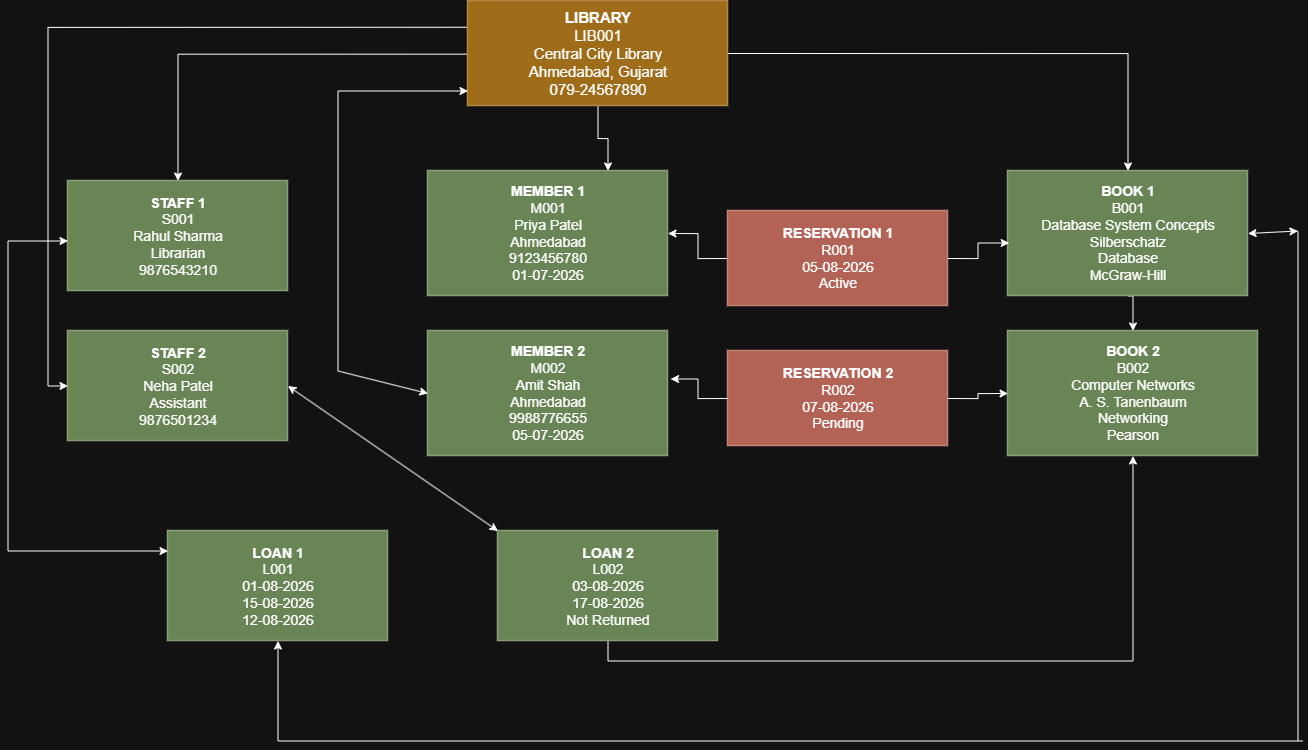

The diagram above was exported from draw.io. Its source (the exported page's mxGraphModel, read from the mxfile embedded in the PNG):
<mxGraphModel dx="1334" dy="804" grid="1" gridSize="10" guides="1" tooltips="1" connect="1" arrows="1" fold="1" page="1" pageScale="1" pageWidth="1400" pageHeight="850" math="0" shadow="0">
  <root>
    <mxCell id="0" />
    <mxCell id="1" parent="0" />
    <mxCell id="9PIXwHIl3xJ10SL4Zca--12" edge="1" parent="1" style="edgeStyle=orthogonalEdgeStyle;rounded=0;orthogonalLoop=1;jettySize=auto;html=1;exitX=0;exitY=0.5;exitDx=0;exitDy=0;entryX=0.448;entryY=-0.006;entryDx=0;entryDy=0;entryPerimeter=0;">
      <mxGeometry relative="1" as="geometry">
        <mxPoint x="481.44" y="93.16" as="sourcePoint" />
        <mxPoint x="179.99999999999994" y="219.99999999999991" as="targetPoint" />
      </mxGeometry>
    </mxCell>
    <mxCell id="9PIXwHIl3xJ10SL4Zca--15" edge="1" parent="1" source="library" style="edgeStyle=orthogonalEdgeStyle;rounded=0;orthogonalLoop=1;jettySize=auto;html=1;exitX=1;exitY=0.5;exitDx=0;exitDy=0;entryX=0.5;entryY=0;entryDx=0;entryDy=0;" target="book1">
      <mxGeometry relative="1" as="geometry">
        <mxPoint x="1140" y="93" as="targetPoint" />
      </mxGeometry>
    </mxCell>
    <mxCell id="Zph6lNUvOuEDoCqdiXB7-11" edge="1" parent="1" source="library" style="edgeStyle=orthogonalEdgeStyle;rounded=0;orthogonalLoop=1;jettySize=auto;html=1;exitX=0;exitY=0.25;exitDx=0;exitDy=0;entryX=0;entryY=0.5;entryDx=0;entryDy=0;" target="staff2">
      <mxGeometry relative="1" as="geometry" />
    </mxCell>
    <mxCell id="Zph6lNUvOuEDoCqdiXB7-16" edge="1" parent="1" source="library" style="edgeStyle=orthogonalEdgeStyle;rounded=0;orthogonalLoop=1;jettySize=auto;html=1;exitX=0.5;exitY=1;exitDx=0;exitDy=0;entryX=0.75;entryY=0;entryDx=0;entryDy=0;" target="member1">
      <mxGeometry relative="1" as="geometry" />
    </mxCell>
    <mxCell id="library" parent="1" style="shape=rectangle;rounded=0;whiteSpace=wrap;html=1;fillColor=#C58A2A;strokeColor=#9A6C23;strokeWidth=1.5;fontSize=15;align=center;verticalAlign=middle;" value="&lt;b&gt;LIBRARY&lt;/b&gt;&lt;br&gt;LIB001&lt;br&gt;Central City Library&lt;br&gt;Ahmedabad, Gujarat&lt;br&gt;079-24567890" vertex="1">
      <mxGeometry height="105" width="260" x="470" y="40" as="geometry" />
    </mxCell>
    <mxCell id="staff1" parent="1" style="shape=rectangle;rounded=0;whiteSpace=wrap;html=1;fillColor=#6F8F59;strokeColor=#526B43;strokeWidth=1.5;fontSize=14;align=center;verticalAlign=middle;" value="&lt;b&gt;STAFF 1&lt;/b&gt;&lt;br&gt;S001&lt;br&gt;Rahul Sharma&lt;br&gt;Librarian&lt;br&gt;9876543210" vertex="1">
      <mxGeometry height="110" width="220" x="70" y="220" as="geometry" />
    </mxCell>
    <mxCell id="staff2" parent="1" style="shape=rectangle;rounded=0;whiteSpace=wrap;html=1;fillColor=#6F8F59;strokeColor=#526B43;strokeWidth=1.5;fontSize=14;align=center;verticalAlign=middle;" value="&lt;b&gt;STAFF 2&lt;/b&gt;&lt;br&gt;S002&lt;br&gt;Neha Patel&lt;br&gt;Assistant&lt;br&gt;9876501234" vertex="1">
      <mxGeometry height="110" width="220" x="70" y="370" as="geometry" />
    </mxCell>
    <mxCell id="member1" parent="1" style="shape=rectangle;rounded=0;whiteSpace=wrap;html=1;fillColor=#6F8F59;strokeColor=#526B43;strokeWidth=1.5;fontSize=14;align=center;verticalAlign=middle;" value="&lt;b&gt;MEMBER 1&lt;/b&gt;&lt;br&gt;M001&lt;br&gt;Priya Patel&lt;br&gt;Ahmedabad&lt;br&gt;9123456780&lt;br&gt;01-07-2026" vertex="1">
      <mxGeometry height="125" width="240" x="430" y="210" as="geometry" />
    </mxCell>
    <mxCell id="member2" parent="1" style="shape=rectangle;rounded=0;whiteSpace=wrap;html=1;fillColor=#6F8F59;strokeColor=#526B43;strokeWidth=1.5;fontSize=14;align=center;verticalAlign=middle;" value="&lt;b&gt;MEMBER 2&lt;/b&gt;&lt;br&gt;M002&lt;br&gt;Amit Shah&lt;br&gt;Ahmedabad&lt;br&gt;9988776655&lt;br&gt;05-07-2026" vertex="1">
      <mxGeometry height="125" width="240" x="430" y="370" as="geometry" />
    </mxCell>
    <mxCell id="9PIXwHIl3xJ10SL4Zca--5" edge="1" parent="1" source="res1" style="edgeStyle=orthogonalEdgeStyle;rounded=0;orthogonalLoop=1;jettySize=auto;html=1;exitX=0;exitY=0.5;exitDx=0;exitDy=0;entryX=1;entryY=0.5;entryDx=0;entryDy=0;" target="member1">
      <mxGeometry relative="1" as="geometry" />
    </mxCell>
    <mxCell id="res1" parent="1" style="shape=rectangle;rounded=0;whiteSpace=wrap;html=1;fillColor=#D97B6C;strokeColor=#A95D52;strokeWidth=1.5;fontSize=14;align=center;verticalAlign=middle;" value="&lt;b&gt;RESERVATION 1&lt;/b&gt;&lt;br&gt;R001&lt;br&gt;05-08-2026&lt;br&gt;Active" vertex="1">
      <mxGeometry height="95" width="220" x="730" y="250" as="geometry" />
    </mxCell>
    <mxCell id="9PIXwHIl3xJ10SL4Zca--3" edge="1" parent="1" source="res2" style="edgeStyle=orthogonalEdgeStyle;rounded=0;orthogonalLoop=1;jettySize=auto;html=1;exitX=1;exitY=0.5;exitDx=0;exitDy=0;entryX=0;entryY=0.5;entryDx=0;entryDy=0;" target="book2">
      <mxGeometry relative="1" as="geometry" />
    </mxCell>
    <mxCell id="res2" parent="1" style="shape=rectangle;rounded=0;whiteSpace=wrap;html=1;fillColor=#D97B6C;strokeColor=#A95D52;strokeWidth=1.5;fontSize=14;align=center;verticalAlign=middle;" value="&lt;b&gt;RESERVATION 2&lt;/b&gt;&lt;br&gt;R002&lt;br&gt;07-08-2026&lt;br&gt;Pending" vertex="1">
      <mxGeometry height="95" width="220" x="730" y="390" as="geometry" />
    </mxCell>
    <mxCell id="9PIXwHIl3xJ10SL4Zca--9" edge="1" parent="1" source="book1" style="edgeStyle=orthogonalEdgeStyle;rounded=0;orthogonalLoop=1;jettySize=auto;html=1;exitX=0.5;exitY=1;exitDx=0;exitDy=0;entryX=0.5;entryY=0;entryDx=0;entryDy=0;" target="book2">
      <mxGeometry relative="1" as="geometry" />
    </mxCell>
    <mxCell id="book1" parent="1" style="shape=rectangle;rounded=0;whiteSpace=wrap;html=1;fillColor=#6F8F59;strokeColor=#526B43;strokeWidth=1.5;fontSize=14;align=center;verticalAlign=middle;" value="&lt;b&gt;BOOK 1&lt;/b&gt;&lt;br&gt;B001&lt;br&gt;Database System Concepts&lt;br&gt;Silberschatz&lt;br&gt;Database&lt;br&gt;McGraw-Hill" vertex="1">
      <mxGeometry height="125" width="240" x="1010" y="210" as="geometry" />
    </mxCell>
    <mxCell id="book2" parent="1" style="shape=rectangle;rounded=0;whiteSpace=wrap;html=1;fillColor=#6F8F59;strokeColor=#526B43;strokeWidth=1.5;fontSize=14;align=center;verticalAlign=middle;" value="&lt;b&gt;BOOK 2&lt;/b&gt;&lt;br&gt;B002&lt;br&gt;Computer Networks&lt;br&gt;A. S. Tanenbaum&lt;br&gt;Networking&lt;br&gt;Pearson" vertex="1">
      <mxGeometry height="125" width="250" x="1010" y="370" as="geometry" />
    </mxCell>
    <mxCell id="loan1" parent="1" style="shape=rectangle;rounded=0;whiteSpace=wrap;html=1;fillColor=#6F8F59;strokeColor=#526B43;strokeWidth=1.5;fontSize=14;align=center;verticalAlign=middle;" value="&lt;b&gt;LOAN 1&lt;/b&gt;&lt;br&gt;L001&lt;br&gt;01-08-2026&lt;br&gt;15-08-2026&lt;br&gt;12-08-2026" vertex="1">
      <mxGeometry height="110" width="220" x="170" y="570" as="geometry" />
    </mxCell>
    <mxCell id="9PIXwHIl3xJ10SL4Zca--20" edge="1" parent="1" source="loan2" style="edgeStyle=orthogonalEdgeStyle;rounded=0;orthogonalLoop=1;jettySize=auto;html=1;exitX=0.5;exitY=1;exitDx=0;exitDy=0;entryX=0.5;entryY=1;entryDx=0;entryDy=0;" target="book2">
      <mxGeometry relative="1" as="geometry" />
    </mxCell>
    <mxCell id="loan2" parent="1" style="shape=rectangle;rounded=0;whiteSpace=wrap;html=1;fillColor=#6F8F59;strokeColor=#526B43;strokeWidth=1.5;fontSize=14;align=center;verticalAlign=middle;" value="&lt;b&gt;LOAN 2&lt;/b&gt;&lt;br&gt;L002&lt;br&gt;03-08-2026&lt;br&gt;17-08-2026&lt;br&gt;Not Returned" vertex="1">
      <mxGeometry height="110" width="220" x="500" y="570" as="geometry" />
    </mxCell>
    <mxCell id="9PIXwHIl3xJ10SL4Zca--4" edge="1" parent="1" source="res1" style="edgeStyle=orthogonalEdgeStyle;rounded=0;orthogonalLoop=1;jettySize=auto;html=1;exitX=1;exitY=0.5;exitDx=0;exitDy=0;entryX=0.005;entryY=0.576;entryDx=0;entryDy=0;entryPerimeter=0;" target="book1">
      <mxGeometry relative="1" as="geometry" />
    </mxCell>
    <mxCell id="9PIXwHIl3xJ10SL4Zca--6" edge="1" parent="1" source="res2" style="edgeStyle=orthogonalEdgeStyle;rounded=0;orthogonalLoop=1;jettySize=auto;html=1;exitX=0;exitY=0.5;exitDx=0;exitDy=0;entryX=1.011;entryY=0.384;entryDx=0;entryDy=0;entryPerimeter=0;" target="member2">
      <mxGeometry relative="1" as="geometry" />
    </mxCell>
    <mxCell id="Zph6lNUvOuEDoCqdiXB7-2" edge="1" parent="1" style="endArrow=classic;html=1;rounded=0;entryX=0.5;entryY=1;entryDx=0;entryDy=0;" target="loan1" value="">
      <mxGeometry height="50" relative="1" width="50" as="geometry">
        <mxPoint x="280" y="780" as="sourcePoint" />
        <mxPoint x="720" y="570" as="targetPoint" />
      </mxGeometry>
    </mxCell>
    <mxCell id="Zph6lNUvOuEDoCqdiXB7-5" edge="1" parent="1" style="endArrow=none;html=1;rounded=0;" value="">
      <mxGeometry height="50" relative="1" width="50" as="geometry">
        <mxPoint x="280" y="780" as="sourcePoint" />
        <mxPoint x="1304.885498046875" y="780" as="targetPoint" />
      </mxGeometry>
    </mxCell>
    <mxCell id="Zph6lNUvOuEDoCqdiXB7-9" edge="1" parent="1" style="endArrow=none;html=1;rounded=0;" value="">
      <mxGeometry height="50" relative="1" width="50" as="geometry">
        <mxPoint x="1300" y="780" as="sourcePoint" />
        <mxPoint x="1300" y="270" as="targetPoint" />
      </mxGeometry>
    </mxCell>
    <mxCell id="Zph6lNUvOuEDoCqdiXB7-10" edge="1" parent="1" source="book1" style="endArrow=classic;startArrow=classic;html=1;rounded=0;exitX=1;exitY=0.5;exitDx=0;exitDy=0;" value="">
      <mxGeometry height="50" relative="1" width="50" as="geometry">
        <mxPoint x="1250" y="320" as="sourcePoint" />
        <mxPoint x="1300" y="270" as="targetPoint" />
      </mxGeometry>
    </mxCell>
    <mxCell id="Zph6lNUvOuEDoCqdiXB7-14" edge="1" parent="1" source="staff2" style="endArrow=classic;startArrow=classic;html=1;rounded=0;exitX=1;exitY=0.5;exitDx=0;exitDy=0;entryX=0;entryY=0;entryDx=0;entryDy=0;" target="loan2" value="">
      <mxGeometry height="50" relative="1" width="50" as="geometry">
        <mxPoint x="640" y="430" as="sourcePoint" />
        <mxPoint x="690" y="380" as="targetPoint" />
      </mxGeometry>
    </mxCell>
    <mxCell id="Zph6lNUvOuEDoCqdiXB7-22" edge="1" parent="1" style="endArrow=classic;html=1;rounded=0;entryX=0;entryY=1;entryDx=0;entryDy=0;" value="">
      <mxGeometry height="50" relative="1" width="50" as="geometry">
        <mxPoint x="340" y="130" as="sourcePoint" />
        <mxPoint x="470" y="130" as="targetPoint" />
      </mxGeometry>
    </mxCell>
    <mxCell id="Zph6lNUvOuEDoCqdiXB7-23" edge="1" parent="1" style="endArrow=none;html=1;rounded=0;" value="">
      <mxGeometry height="50" relative="1" width="50" as="geometry">
        <mxPoint x="340" y="410" as="sourcePoint" />
        <mxPoint x="340" y="130" as="targetPoint" />
      </mxGeometry>
    </mxCell>
    <mxCell id="Zph6lNUvOuEDoCqdiXB7-25" edge="1" parent="1" style="endArrow=classic;html=1;rounded=0;entryX=0;entryY=0.5;entryDx=0;entryDy=0;" target="member2" value="">
      <mxGeometry height="50" relative="1" width="50" as="geometry">
        <mxPoint x="340" y="410" as="sourcePoint" />
        <mxPoint x="390" y="380" as="targetPoint" />
      </mxGeometry>
    </mxCell>
    <mxCell id="Zph6lNUvOuEDoCqdiXB7-27" edge="1" parent="1" style="endArrow=classic;html=1;rounded=0;" value="">
      <mxGeometry height="50" relative="1" width="50" as="geometry">
        <mxPoint x="10" y="280" as="sourcePoint" />
        <mxPoint x="70" y="280" as="targetPoint" />
      </mxGeometry>
    </mxCell>
    <mxCell id="Zph6lNUvOuEDoCqdiXB7-30" edge="1" parent="1" style="endArrow=none;html=1;rounded=0;" value="">
      <mxGeometry height="50" relative="1" width="50" as="geometry">
        <mxPoint x="10" y="590" as="sourcePoint" />
        <mxPoint x="10" y="280" as="targetPoint" />
      </mxGeometry>
    </mxCell>
    <mxCell id="Zph6lNUvOuEDoCqdiXB7-32" edge="1" parent="1" style="endArrow=classic;html=1;rounded=0;entryX=0;entryY=0.5;entryDx=0;entryDy=0;" value="">
      <mxGeometry height="50" relative="1" width="50" as="geometry">
        <mxPoint x="10" y="590" as="sourcePoint" />
        <mxPoint x="170" y="590" as="targetPoint" />
      </mxGeometry>
    </mxCell>
  </root>
</mxGraphModel>